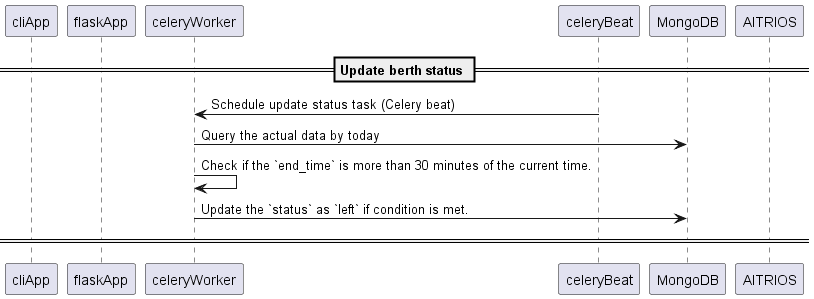

The diagram above was rendered by PlantUML. Its source (embedded in the PNG):
@startuml Update-berth-status
participant cliApp as ca
participant flaskApp as fa
participant celeryWorker as wrk
participant celeryBeat as sch
participant MongoDB as mdb
participant AITRIOS as at

== Update berth status ==
sch -> wrk: Schedule update status task (Celery beat)
wrk -> mdb: Query the actual data by today
wrk -> wrk: Check if the `end_time` is more than 30 minutes of the current time.
wrk -> mdb: Update the `status` as `left` if condition is met.
== ==
@enduml